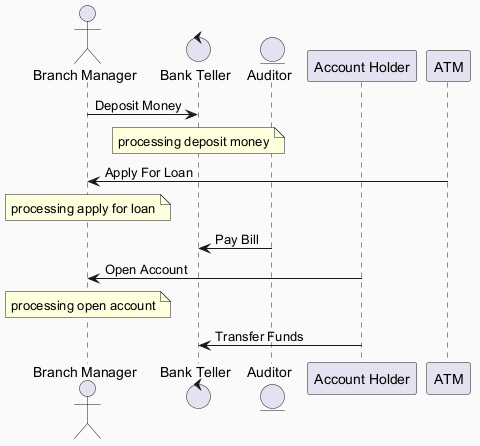

The diagram above was rendered by PlantUML. Its source (embedded in the PNG):
@startuml
skinparam backgroundColor #FAFAFA
skinparam classBackgroundColor #FFF3E0
skinparam classBorderColor #E65100
actor "Branch Manager" as BM
control "Bank Teller" as BT
entity "Auditor" as A
participant "Account Holder" as AH
participant "ATM" as A2
BM -> BT : Deposit Money
note over BT : processing deposit money
A2 -> BM : Apply For Loan
note over BM : processing apply for loan
A -> BT : Pay Bill
AH -> BM : Open Account
note over BM : processing open account
AH -> BT : Transfer Funds
@enduml